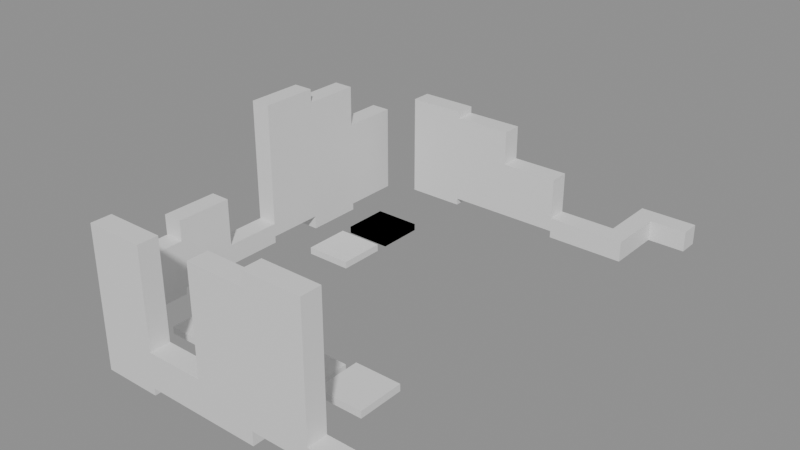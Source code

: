 # Source: building_lego.blend  (saved by Blender 5.0.119; exported with 4.5.12 LTS)
import bpy
from mathutils import Matrix  # noqa: F401  (used for matrix-valued properties, if any)

bpy.ops.wm.read_factory_settings(use_empty=True)
scene = bpy.context.scene
scene.name = 'Scene'

# ---- collections
col_01_paredes_externas = bpy.data.collections.new('01_Paredes_Externas'); scene.collection.children.link(col_01_paredes_externas)
col_02_paredes_internas = bpy.data.collections.new('02_Paredes_Internas'); scene.collection.children.link(col_02_paredes_internas)
col_04_moveis_decoracoes = bpy.data.collections.new('04_Moveis_Decoracoes'); scene.collection.children.link(col_04_moveis_decoracoes)

# ---- materials (node trees are filled in below, after node groups)
mat_mat_parede_externa = bpy.data.materials.new('Mat_Parede_Externa')
mat_mat_parede_interna = bpy.data.materials.new('Mat_Parede_Interna')
mat_mat_moveis = bpy.data.materials.new('Mat_Moveis')

# ---- material node trees
mat_mat_parede_externa.use_nodes = True; mat_mat_parede_externa.node_tree.nodes.clear()
_N = mat_mat_parede_externa.node_tree.nodes; _L = mat_mat_parede_externa.node_tree.links
n0 = _N.new('ShaderNodeBsdfPrincipled'); n0.name = 'BSDF - Pré-fundamentado'; n0.location = (-200, 100)
n1 = _N.new('ShaderNodeOutputMaterial'); n1.name = 'Saída de material'; n1.location = (200, 100)
_L.new(n0.outputs[0], n1.inputs[0])
n1.is_active_output = True
mat_mat_parede_interna.use_nodes = True; mat_mat_parede_interna.node_tree.nodes.clear()
_N = mat_mat_parede_interna.node_tree.nodes; _L = mat_mat_parede_interna.node_tree.links
n0 = _N.new('ShaderNodeBsdfPrincipled'); n0.name = 'BSDF - Pré-fundamentado'; n0.location = (-200, 100)
n1 = _N.new('ShaderNodeOutputMaterial'); n1.name = 'Saída de material'; n1.location = (200, 100)
_L.new(n0.outputs[0], n1.inputs[0])
n1.is_active_output = True
mat_mat_moveis.use_nodes = True; mat_mat_moveis.node_tree.nodes.clear()
_N = mat_mat_moveis.node_tree.nodes; _L = mat_mat_moveis.node_tree.links
n0 = _N.new('ShaderNodeBsdfPrincipled'); n0.name = 'BSDF - Pré-fundamentado'; n0.location = (-200, 100)
n1 = _N.new('ShaderNodeOutputMaterial'); n1.name = 'Saída de material'; n1.location = (200, 100)
_L.new(n0.outputs[0], n1.inputs[0])
n1.is_active_output = True

# ---- meshes
me_bloco_ruined_wall_64_1167_z_30 = bpy.data.meshes.new('Bloco_ruined_wall_64_1167_z-30')
me_bloco_ruined_wall_64_1167_z_30.from_pydata([(-0.5, -0.175, -1.2), (0.5, -0.175, -1.2), (0.5, 0.175, -1.2), (-0.5, 0.175, -1.2), (-0.5, -0.175, 1.2), (0.5, -0.175, 1.2), (0.5, 0.175, 1.2), (-0.5, 0.175, 1.2)], [], [(0, 1, 2, 3), (4, 7, 6, 5), (0, 4, 5, 1), (2, 6, 7, 3), (0, 3, 7, 4), (1, 5, 6, 2)])
me_bloco_ruined_wall_64_1167_z_30.materials.append(mat_mat_parede_externa)
me_bloco_ruined_wall_64_1167_z_30.update()
me_bloco_ruined_wall_65_1167_z_29 = bpy.data.meshes.new('Bloco_ruined_wall_65_1167_z-29')
me_bloco_ruined_wall_65_1167_z_29.from_pydata([(-0.5, -0.175, -0.3), (0.5, -0.175, -0.3), (0.5, 0.175, -0.3), (-0.5, 0.175, -0.3), (-0.5, -0.175, 0.3), (0.5, -0.175, 0.3), (0.5, 0.175, 0.3), (-0.5, 0.175, 0.3)], [], [(0, 1, 2, 3), (4, 7, 6, 5), (0, 4, 5, 1), (2, 6, 7, 3), (0, 3, 7, 4), (1, 5, 6, 2)])
me_bloco_ruined_wall_65_1167_z_29.materials.append(mat_mat_parede_externa)
me_bloco_ruined_wall_65_1167_z_29.update()
me_bloco_ruined_wall_66_1167_z_29 = bpy.data.meshes.new('Bloco_ruined_wall_66_1167_z-29')
me_bloco_ruined_wall_66_1167_z_29.from_pydata([(-0.5, -0.175, -1.2), (0.5, -0.175, -1.2), (0.5, 0.175, -1.2), (-0.5, 0.175, -1.2), (-0.5, -0.175, 1.2), (0.5, -0.175, 1.2), (0.5, 0.175, 1.2), (-0.5, 0.175, 1.2)], [], [(0, 1, 2, 3), (4, 7, 6, 5), (0, 4, 5, 1), (2, 6, 7, 3), (0, 3, 7, 4), (1, 5, 6, 2)])
me_bloco_ruined_wall_66_1167_z_29.materials.append(mat_mat_parede_externa)
me_bloco_ruined_wall_66_1167_z_29.update()
me_bloco_ruined_wall_67_1167_z_27 = bpy.data.meshes.new('Bloco_ruined_wall_67_1167_z-27')
me_bloco_ruined_wall_67_1167_z_27.from_pydata([(-0.5, -0.175, -1.2), (0.5, -0.175, -1.2), (0.5, 0.175, -1.2), (-0.5, 0.175, -1.2), (-0.5, -0.175, 1.2), (0.5, -0.175, 1.2), (0.5, 0.175, 1.2), (-0.5, 0.175, 1.2)], [], [(0, 1, 2, 3), (4, 7, 6, 5), (0, 4, 5, 1), (2, 6, 7, 3), (0, 3, 7, 4), (1, 5, 6, 2)])
me_bloco_ruined_wall_67_1167_z_27.materials.append(mat_mat_parede_externa)
me_bloco_ruined_wall_67_1167_z_27.update()
me_bloco_ruined_wall_68_1167_z_28 = bpy.data.meshes.new('Bloco_ruined_wall_68_1167_z-28')
me_bloco_ruined_wall_68_1167_z_28.from_pydata([(-0.5, -0.175, -0.18), (0.5, -0.175, -0.18), (0.5, 0.175, -0.18), (-0.5, 0.175, -0.18), (-0.5, -0.175, 0.18), (0.5, -0.175, 0.18), (0.5, 0.175, 0.18), (-0.5, 0.175, 0.18)], [], [(0, 1, 2, 3), (4, 7, 6, 5), (0, 4, 5, 1), (2, 6, 7, 3), (0, 3, 7, 4), (1, 5, 6, 2)])
me_bloco_ruined_wall_68_1167_z_28.materials.append(mat_mat_parede_externa)
me_bloco_ruined_wall_68_1167_z_28.update()
me_bloco_ruined_wall_68_1175_z_27 = bpy.data.meshes.new('Bloco_ruined_wall_68_1175_z-27')
me_bloco_ruined_wall_68_1175_z_27.from_pydata([(-0.5, -0.175, -0.18), (0.5, -0.175, -0.18), (0.5, 0.175, -0.18), (-0.5, 0.175, -0.18), (-0.5, -0.175, 0.18), (0.5, -0.175, 0.18), (0.5, 0.175, 0.18), (-0.5, 0.175, 0.18)], [], [(0, 1, 2, 3), (4, 7, 6, 5), (0, 4, 5, 1), (2, 6, 7, 3), (0, 3, 7, 4), (1, 5, 6, 2)])
me_bloco_ruined_wall_68_1175_z_27.materials.append(mat_mat_parede_externa)
me_bloco_ruined_wall_68_1175_z_27.update()
me_bloco_ruined_wall_63_1168_z_29 = bpy.data.meshes.new('Bloco_ruined_wall_63_1168_z-29')
me_bloco_ruined_wall_63_1168_z_29.from_pydata([(-0.175, -0.5, -0.3), (0.175, -0.5, -0.3), (0.175, 0.5, -0.3), (-0.175, 0.5, -0.3), (-0.175, -0.5, 0.3), (0.175, -0.5, 0.3), (0.175, 0.5, 0.3), (-0.175, 0.5, 0.3)], [], [(0, 1, 2, 3), (4, 7, 6, 5), (0, 4, 5, 1), (2, 6, 7, 3), (0, 3, 7, 4), (1, 5, 6, 2)])
me_bloco_ruined_wall_63_1168_z_29.materials.append(mat_mat_parede_externa)
me_bloco_ruined_wall_63_1168_z_29.update()
me_bloco_ruined_wall_63_1168_z_24 = bpy.data.meshes.new('Bloco_ruined_wall_63_1168_z-24')
me_bloco_ruined_wall_63_1168_z_24.from_pydata([(-0.175, -0.5, -0.18), (0.175, -0.5, -0.18), (0.175, 0.5, -0.18), (-0.175, 0.5, -0.18), (-0.175, -0.5, 0.18), (0.175, -0.5, 0.18), (0.175, 0.5, 0.18), (-0.175, 0.5, 0.18)], [], [(0, 1, 2, 3), (4, 7, 6, 5), (0, 4, 5, 1), (2, 6, 7, 3), (0, 3, 7, 4), (1, 5, 6, 2)])
me_bloco_ruined_wall_63_1168_z_24.materials.append(mat_mat_parede_externa)
me_bloco_ruined_wall_63_1168_z_24.update()
me_bloco_ruined_wall_63_1169_z_28 = bpy.data.meshes.new('Bloco_ruined_wall_63_1169_z-28')
me_bloco_ruined_wall_63_1169_z_28.from_pydata([(-0.175, -0.5, -0.3), (0.175, -0.5, -0.3), (0.175, 0.5, -0.3), (-0.175, 0.5, -0.3), (-0.175, -0.5, 0.3), (0.175, -0.5, 0.3), (0.175, 0.5, 0.3), (-0.175, 0.5, 0.3)], [], [(0, 1, 2, 3), (4, 7, 6, 5), (0, 4, 5, 1), (2, 6, 7, 3), (0, 3, 7, 4), (1, 5, 6, 2)])
me_bloco_ruined_wall_63_1169_z_28.materials.append(mat_mat_parede_externa)
me_bloco_ruined_wall_63_1169_z_28.update()
me_bloco_ruined_wall_63_1169_z_23 = bpy.data.meshes.new('Bloco_ruined_wall_63_1169_z-23')
me_bloco_ruined_wall_63_1169_z_23.from_pydata([(-0.175, -0.5, -0.3), (0.175, -0.5, -0.3), (0.175, 0.5, -0.3), (-0.175, 0.5, -0.3), (-0.175, -0.5, 0.3), (0.175, -0.5, 0.3), (0.175, 0.5, 0.3), (-0.175, 0.5, 0.3)], [], [(0, 1, 2, 3), (4, 7, 6, 5), (0, 4, 5, 1), (2, 6, 7, 3), (0, 3, 7, 4), (1, 5, 6, 2)])
me_bloco_ruined_wall_63_1169_z_23.materials.append(mat_mat_parede_externa)
me_bloco_ruined_wall_63_1169_z_23.update()
me_bloco_ruined_wall_63_1170_z_28 = bpy.data.meshes.new('Bloco_ruined_wall_63_1170_z-28')
me_bloco_ruined_wall_63_1170_z_28.from_pydata([(-0.175, -0.5, -0.18), (0.175, -0.5, -0.18), (0.175, 0.5, -0.18), (-0.175, 0.5, -0.18), (-0.175, -0.5, 0.18), (0.175, -0.5, 0.18), (0.175, 0.5, 0.18), (-0.175, 0.5, 0.18)], [], [(0, 1, 2, 3), (4, 7, 6, 5), (0, 4, 5, 1), (2, 6, 7, 3), (0, 3, 7, 4), (1, 5, 6, 2)])
me_bloco_ruined_wall_63_1170_z_28.materials.append(mat_mat_parede_externa)
me_bloco_ruined_wall_63_1170_z_28.update()
me_bloco_ruined_wall_63_1171_z_27 = bpy.data.meshes.new('Bloco_ruined_wall_63_1171_z-27')
me_bloco_ruined_wall_63_1171_z_27.from_pydata([(-0.175, -0.5, -1.2), (0.175, -0.5, -1.2), (0.175, 0.5, -1.2), (-0.175, 0.5, -1.2), (-0.175, -0.5, 1.2), (0.175, -0.5, 1.2), (0.175, 0.5, 1.2), (-0.175, 0.5, 1.2)], [], [(0, 1, 2, 3), (4, 7, 6, 5), (0, 4, 5, 1), (2, 6, 7, 3), (0, 3, 7, 4), (1, 5, 6, 2)])
me_bloco_ruined_wall_63_1171_z_27.materials.append(mat_mat_parede_externa)
me_bloco_ruined_wall_63_1171_z_27.update()
me_bloco_ruined_wall_63_1172_z_29 = bpy.data.meshes.new('Bloco_ruined_wall_63_1172_z-29')
me_bloco_ruined_wall_63_1172_z_29.from_pydata([(-0.175, -0.5, -1.2), (0.175, -0.5, -1.2), (0.175, 0.5, -1.2), (-0.175, 0.5, -1.2), (-0.175, -0.5, 1.2), (0.175, -0.5, 1.2), (0.175, 0.5, 1.2), (-0.175, 0.5, 1.2)], [], [(0, 1, 2, 3), (4, 7, 6, 5), (0, 4, 5, 1), (2, 6, 7, 3), (0, 3, 7, 4), (1, 5, 6, 2)])
me_bloco_ruined_wall_63_1172_z_29.materials.append(mat_mat_parede_externa)
me_bloco_ruined_wall_63_1172_z_29.update()
me_bloco_ruined_wall_63_1173_z_28 = bpy.data.meshes.new('Bloco_ruined_wall_63_1173_z-28')
me_bloco_ruined_wall_63_1173_z_28.from_pydata([(-0.175, -0.5, -0.3), (0.175, -0.5, -0.3), (0.175, 0.5, -0.3), (-0.175, 0.5, -0.3), (-0.175, -0.5, 0.3), (0.175, -0.5, 0.3), (0.175, 0.5, 0.3), (-0.175, 0.5, 0.3)], [], [(0, 1, 2, 3), (4, 7, 6, 5), (0, 4, 5, 1), (2, 6, 7, 3), (0, 3, 7, 4), (1, 5, 6, 2)])
me_bloco_ruined_wall_63_1173_z_28.materials.append(mat_mat_parede_externa)
me_bloco_ruined_wall_63_1173_z_28.update()
me_bloco_ruined_wall_63_1173_z_23 = bpy.data.meshes.new('Bloco_ruined_wall_63_1173_z-23')
me_bloco_ruined_wall_63_1173_z_23.from_pydata([(-0.175, -0.5, -0.3), (0.175, -0.5, -0.3), (0.175, 0.5, -0.3), (-0.175, 0.5, -0.3), (-0.175, -0.5, 0.3), (0.175, -0.5, 0.3), (0.175, 0.5, 0.3), (-0.175, 0.5, 0.3)], [], [(0, 1, 2, 3), (4, 7, 6, 5), (0, 4, 5, 1), (2, 6, 7, 3), (0, 3, 7, 4), (1, 5, 6, 2)])
me_bloco_ruined_wall_63_1173_z_23.materials.append(mat_mat_parede_externa)
me_bloco_ruined_wall_63_1173_z_23.update()
me_bloco_ruined_wall_63_1173_z_18 = bpy.data.meshes.new('Bloco_ruined_wall_63_1173_z-18')
me_bloco_ruined_wall_63_1173_z_18.from_pydata([(-0.175, -0.5, -0.18), (0.175, -0.5, -0.18), (0.175, 0.5, -0.18), (-0.175, 0.5, -0.18), (-0.175, -0.5, 0.18), (0.175, -0.5, 0.18), (0.175, 0.5, 0.18), (-0.175, 0.5, 0.18)], [], [(0, 1, 2, 3), (4, 7, 6, 5), (0, 4, 5, 1), (2, 6, 7, 3), (0, 3, 7, 4), (1, 5, 6, 2)])
me_bloco_ruined_wall_63_1173_z_18.materials.append(mat_mat_parede_externa)
me_bloco_ruined_wall_63_1173_z_18.update()
me_bloco_ruined_wall_68_1174_z_27 = bpy.data.meshes.new('Bloco_ruined_wall_68_1174_z-27')
me_bloco_ruined_wall_68_1174_z_27.from_pydata([(-0.175, -0.5, -0.18), (0.175, -0.5, -0.18), (0.175, 0.5, -0.18), (-0.175, 0.5, -0.18), (-0.175, -0.5, 0.18), (0.175, -0.5, 0.18), (0.175, 0.5, 0.18), (-0.175, 0.5, 0.18)], [], [(0, 1, 2, 3), (4, 7, 6, 5), (0, 4, 5, 1), (2, 6, 7, 3), (0, 3, 7, 4), (1, 5, 6, 2)])
me_bloco_ruined_wall_68_1174_z_27.materials.append(mat_mat_parede_externa)
me_bloco_ruined_wall_68_1174_z_27.update()
me_bloco_ruined_wall_65_1168_z_28 = bpy.data.meshes.new('Bloco_ruined_wall_65_1168_z-28')
me_bloco_ruined_wall_65_1168_z_28.from_pydata([(-0.5, -0.175, -0.18), (0.5, -0.175, -0.18), (0.5, 0.175, -0.18), (-0.5, 0.175, -0.18), (-0.5, -0.175, 0.18), (0.5, -0.175, 0.18), (0.5, 0.175, 0.18), (-0.5, 0.175, 0.18)], [], [(0, 1, 2, 3), (4, 7, 6, 5), (0, 4, 5, 1), (2, 6, 7, 3), (0, 3, 7, 4), (1, 5, 6, 2)])
me_bloco_ruined_wall_65_1168_z_28.materials.append(mat_mat_parede_interna)
me_bloco_ruined_wall_65_1168_z_28.update()
me_bloco_ruined_wall_64_1174_z_27 = bpy.data.meshes.new('Bloco_ruined_wall_64_1174_z-27')
me_bloco_ruined_wall_64_1174_z_27.from_pydata([(-0.5, -0.175, -0.3), (0.5, -0.175, -0.3), (0.5, 0.175, -0.3), (-0.5, 0.175, -0.3), (-0.5, -0.175, 0.3), (0.5, -0.175, 0.3), (0.5, 0.175, 0.3), (-0.5, 0.175, 0.3)], [], [(0, 1, 2, 3), (4, 7, 6, 5), (0, 4, 5, 1), (2, 6, 7, 3), (0, 3, 7, 4), (1, 5, 6, 2)])
me_bloco_ruined_wall_64_1174_z_27.materials.append(mat_mat_parede_interna)
me_bloco_ruined_wall_64_1174_z_27.update()
me_bloco_ruined_wall_64_1174_z_22 = bpy.data.meshes.new('Bloco_ruined_wall_64_1174_z-22')
me_bloco_ruined_wall_64_1174_z_22.from_pydata([(-0.5, -0.175, -0.3), (0.5, -0.175, -0.3), (0.5, 0.175, -0.3), (-0.5, 0.175, -0.3), (-0.5, -0.175, 0.3), (0.5, -0.175, 0.3), (0.5, 0.175, 0.3), (-0.5, 0.175, 0.3)], [], [(0, 1, 2, 3), (4, 7, 6, 5), (0, 4, 5, 1), (2, 6, 7, 3), (0, 3, 7, 4), (1, 5, 6, 2)])
me_bloco_ruined_wall_64_1174_z_22.materials.append(mat_mat_parede_interna)
me_bloco_ruined_wall_64_1174_z_22.update()
me_bloco_ruined_wall_64_1174_z_17 = bpy.data.meshes.new('Bloco_ruined_wall_64_1174_z-17')
me_bloco_ruined_wall_64_1174_z_17.from_pydata([(-0.5, -0.175, -0.3), (0.5, -0.175, -0.3), (0.5, 0.175, -0.3), (-0.5, 0.175, -0.3), (-0.5, -0.175, 0.3), (0.5, -0.175, 0.3), (0.5, 0.175, 0.3), (-0.5, 0.175, 0.3)], [], [(0, 1, 2, 3), (4, 7, 6, 5), (0, 4, 5, 1), (2, 6, 7, 3), (0, 3, 7, 4), (1, 5, 6, 2)])
me_bloco_ruined_wall_64_1174_z_17.materials.append(mat_mat_parede_interna)
me_bloco_ruined_wall_64_1174_z_17.update()
me_bloco_ruined_wall_65_1174_z_26 = bpy.data.meshes.new('Bloco_ruined_wall_65_1174_z-26')
me_bloco_ruined_wall_65_1174_z_26.from_pydata([(-0.5, -0.175, -0.3), (0.5, -0.175, -0.3), (0.5, 0.175, -0.3), (-0.5, 0.175, -0.3), (-0.5, -0.175, 0.3), (0.5, -0.175, 0.3), (0.5, 0.175, 0.3), (-0.5, 0.175, 0.3)], [], [(0, 1, 2, 3), (4, 7, 6, 5), (0, 4, 5, 1), (2, 6, 7, 3), (0, 3, 7, 4), (1, 5, 6, 2)])
me_bloco_ruined_wall_65_1174_z_26.materials.append(mat_mat_parede_interna)
me_bloco_ruined_wall_65_1174_z_26.update()
me_bloco_ruined_wall_65_1174_z_21 = bpy.data.meshes.new('Bloco_ruined_wall_65_1174_z-21')
me_bloco_ruined_wall_65_1174_z_21.from_pydata([(-0.5, -0.175, -0.3), (0.5, -0.175, -0.3), (0.5, 0.175, -0.3), (-0.5, 0.175, -0.3), (-0.5, -0.175, 0.3), (0.5, -0.175, 0.3), (0.5, 0.175, 0.3), (-0.5, 0.175, 0.3)], [], [(0, 1, 2, 3), (4, 7, 6, 5), (0, 4, 5, 1), (2, 6, 7, 3), (0, 3, 7, 4), (1, 5, 6, 2)])
me_bloco_ruined_wall_65_1174_z_21.materials.append(mat_mat_parede_interna)
me_bloco_ruined_wall_65_1174_z_21.update()
me_bloco_ruined_wall_65_1174_z_16 = bpy.data.meshes.new('Bloco_ruined_wall_65_1174_z-16')
me_bloco_ruined_wall_65_1174_z_16.from_pydata([(-0.5, -0.175, -0.18), (0.5, -0.175, -0.18), (0.5, 0.175, -0.18), (-0.5, 0.175, -0.18), (-0.5, -0.175, 0.18), (0.5, -0.175, 0.18), (0.5, 0.175, 0.18), (-0.5, 0.175, 0.18)], [], [(0, 1, 2, 3), (4, 7, 6, 5), (0, 4, 5, 1), (2, 6, 7, 3), (0, 3, 7, 4), (1, 5, 6, 2)])
me_bloco_ruined_wall_65_1174_z_16.materials.append(mat_mat_parede_interna)
me_bloco_ruined_wall_65_1174_z_16.update()
me_bloco_ruined_wall_66_1174_z_26 = bpy.data.meshes.new('Bloco_ruined_wall_66_1174_z-26')
me_bloco_ruined_wall_66_1174_z_26.from_pydata([(-0.5, -0.175, -0.3), (0.5, -0.175, -0.3), (0.5, 0.175, -0.3), (-0.5, 0.175, -0.3), (-0.5, -0.175, 0.3), (0.5, -0.175, 0.3), (0.5, 0.175, 0.3), (-0.5, 0.175, 0.3)], [], [(0, 1, 2, 3), (4, 7, 6, 5), (0, 4, 5, 1), (2, 6, 7, 3), (0, 3, 7, 4), (1, 5, 6, 2)])
me_bloco_ruined_wall_66_1174_z_26.materials.append(mat_mat_parede_interna)
me_bloco_ruined_wall_66_1174_z_26.update()
me_bloco_ruined_wall_66_1174_z_21 = bpy.data.meshes.new('Bloco_ruined_wall_66_1174_z-21')
me_bloco_ruined_wall_66_1174_z_21.from_pydata([(-0.5, -0.175, -0.18), (0.5, -0.175, -0.18), (0.5, 0.175, -0.18), (-0.5, 0.175, -0.18), (-0.5, -0.175, 0.18), (0.5, -0.175, 0.18), (0.5, 0.175, 0.18), (-0.5, 0.175, 0.18)], [], [(0, 1, 2, 3), (4, 7, 6, 5), (0, 4, 5, 1), (2, 6, 7, 3), (0, 3, 7, 4), (1, 5, 6, 2)])
me_bloco_ruined_wall_66_1174_z_21.materials.append(mat_mat_parede_interna)
me_bloco_ruined_wall_66_1174_z_21.update()
me_bloco_ruined_wall_67_1174_z_27 = bpy.data.meshes.new('Bloco_ruined_wall_67_1174_z-27')
me_bloco_ruined_wall_67_1174_z_27.from_pydata([(-0.5, -0.175, -0.18), (0.5, -0.175, -0.18), (0.5, 0.175, -0.18), (-0.5, 0.175, -0.18), (-0.5, -0.175, 0.18), (0.5, -0.175, 0.18), (0.5, 0.175, 0.18), (-0.5, 0.175, 0.18)], [], [(0, 1, 2, 3), (4, 7, 6, 5), (0, 4, 5, 1), (2, 6, 7, 3), (0, 3, 7, 4), (1, 5, 6, 2)])
me_bloco_ruined_wall_67_1174_z_27.materials.append(mat_mat_parede_interna)
me_bloco_ruined_wall_67_1174_z_27.update()
me_movel_vines_64_1168_z_29 = bpy.data.meshes.new('Movel_vines_64_1168_z-29')
me_movel_vines_64_1168_z_29.from_pydata([(-0.4, -0.4, -0.06), (0.4, -0.4, -0.06), (0.4, 0.4, -0.06), (-0.4, 0.4, -0.06), (-0.4, -0.4, 0.06), (0.4, -0.4, 0.06), (0.4, 0.4, 0.06), (-0.4, 0.4, 0.06)], [], [(0, 1, 2, 3), (4, 7, 6, 5), (0, 4, 5, 1), (2, 6, 7, 3), (0, 3, 7, 4), (1, 5, 6, 2)])
me_movel_vines_64_1168_z_29.materials.append(mat_mat_moveis)
me_movel_vines_64_1168_z_29.update()
me_movel_vines_66_1168_z_28 = bpy.data.meshes.new('Movel_vines_66_1168_z-28')
me_movel_vines_66_1168_z_28.from_pydata([(-0.4, -0.4, -0.06), (0.4, -0.4, -0.06), (0.4, 0.4, -0.06), (-0.4, 0.4, -0.06), (-0.4, -0.4, 0.06), (0.4, -0.4, 0.06), (0.4, 0.4, 0.06), (-0.4, 0.4, 0.06)], [], [(0, 1, 2, 3), (4, 7, 6, 5), (0, 4, 5, 1), (2, 6, 7, 3), (0, 3, 7, 4), (1, 5, 6, 2)])
me_movel_vines_66_1168_z_28.materials.append(mat_mat_moveis)
me_movel_vines_66_1168_z_28.update()
me_movel_vines_67_1168_z_27 = bpy.data.meshes.new('Movel_vines_67_1168_z-27')
me_movel_vines_67_1168_z_27.from_pydata([(-0.4, -0.4, -0.06), (0.4, -0.4, -0.06), (0.4, 0.4, -0.06), (-0.4, 0.4, -0.06), (-0.4, -0.4, 0.06), (0.4, -0.4, 0.06), (0.4, 0.4, 0.06), (-0.4, 0.4, 0.06)], [], [(0, 1, 2, 3), (4, 7, 6, 5), (0, 4, 5, 1), (2, 6, 7, 3), (0, 3, 7, 4), (1, 5, 6, 2)])
me_movel_vines_67_1168_z_27.materials.append(mat_mat_moveis)
me_movel_vines_67_1168_z_27.update()
me_movel_vines_64_1169_z_27 = bpy.data.meshes.new('Movel_vines_64_1169_z-27')
me_movel_vines_64_1169_z_27.from_pydata([(-0.4, -0.4, -0.06), (0.4, -0.4, -0.06), (0.4, 0.4, -0.06), (-0.4, 0.4, -0.06), (-0.4, -0.4, 0.06), (0.4, -0.4, 0.06), (0.4, 0.4, 0.06), (-0.4, 0.4, 0.06)], [], [(0, 1, 2, 3), (4, 7, 6, 5), (0, 4, 5, 1), (2, 6, 7, 3), (0, 3, 7, 4), (1, 5, 6, 2)])
me_movel_vines_64_1169_z_27.materials.append(mat_mat_moveis)
me_movel_vines_64_1169_z_27.update()
me_movel_vines_64_1171_z_28 = bpy.data.meshes.new('Movel_vines_64_1171_z-28')
me_movel_vines_64_1171_z_28.from_pydata([(-0.4, -0.4, -0.06), (0.4, -0.4, -0.06), (0.4, 0.4, -0.06), (-0.4, 0.4, -0.06), (-0.4, -0.4, 0.06), (0.4, -0.4, 0.06), (0.4, 0.4, 0.06), (-0.4, 0.4, 0.06)], [], [(0, 1, 2, 3), (4, 7, 6, 5), (0, 4, 5, 1), (2, 6, 7, 3), (0, 3, 7, 4), (1, 5, 6, 2)])
me_movel_vines_64_1171_z_28.materials.append(mat_mat_moveis)
me_movel_vines_64_1171_z_28.update()
me_movel_vines_64_1172_z_28 = bpy.data.meshes.new('Movel_vines_64_1172_z-28')
me_movel_vines_64_1172_z_28.from_pydata([(-0.4, -0.4, -0.06), (0.4, -0.4, -0.06), (0.4, 0.4, -0.06), (-0.4, 0.4, -0.06), (-0.4, -0.4, 0.06), (0.4, -0.4, 0.06), (0.4, 0.4, 0.06), (-0.4, 0.4, 0.06)], [], [(0, 1, 2, 3), (4, 7, 6, 5), (0, 4, 5, 1), (2, 6, 7, 3), (0, 3, 7, 4), (1, 5, 6, 2)])
me_movel_vines_64_1172_z_28.materials.append(mat_mat_moveis)
me_movel_vines_64_1172_z_28.update()
me_movel_vines_64_1172_z_28_001 = bpy.data.meshes.new('Movel_vines_64_1172_z-28.001')
me_movel_vines_64_1172_z_28_001.from_pydata([(-0.4, -0.4, -0.06), (0.4, -0.4, -0.06), (0.4, 0.4, -0.06), (-0.4, 0.4, -0.06), (-0.4, -0.4, 0.06), (0.4, -0.4, 0.06), (0.4, 0.4, 0.06), (-0.4, 0.4, 0.06)], [], [(0, 1, 2, 3), (4, 7, 6, 5), (0, 4, 5, 1), (2, 6, 7, 3), (0, 3, 7, 4), (1, 5, 6, 2)])
me_movel_vines_64_1172_z_28_001.materials.append(mat_mat_moveis)
me_movel_vines_64_1172_z_28_001.update()

# ---- objects
ob_parede_externa_norte_y1167_x64_68 = bpy.data.objects.new('Parede_Externa_Norte_Y1167_X64_68', None)
ob_bloco_ruined_wall_64_1167_z_30 = bpy.data.objects.new('Bloco_ruined_wall_64_1167_z-30', me_bloco_ruined_wall_64_1167_z_30)
ob_bloco_ruined_wall_65_1167_z_29 = bpy.data.objects.new('Bloco_ruined_wall_65_1167_z-29', me_bloco_ruined_wall_65_1167_z_29)
ob_bloco_ruined_wall_66_1167_z_29 = bpy.data.objects.new('Bloco_ruined_wall_66_1167_z-29', me_bloco_ruined_wall_66_1167_z_29)
ob_bloco_ruined_wall_67_1167_z_27 = bpy.data.objects.new('Bloco_ruined_wall_67_1167_z-27', me_bloco_ruined_wall_67_1167_z_27)
ob_bloco_ruined_wall_68_1167_z_28 = bpy.data.objects.new('Bloco_ruined_wall_68_1167_z-28', me_bloco_ruined_wall_68_1167_z_28)
ob_parede_externa_sul_y1175_x68_68 = bpy.data.objects.new('Parede_Externa_Sul_Y1175_X68_68', None)
ob_bloco_ruined_wall_68_1175_z_27 = bpy.data.objects.new('Bloco_ruined_wall_68_1175_z-27', me_bloco_ruined_wall_68_1175_z_27)
ob_parede_externa_oeste_x63_y1168_1173 = bpy.data.objects.new('Parede_Externa_Oeste_X63_Y1168_1173', None)
ob_bloco_ruined_wall_63_1168_z_29 = bpy.data.objects.new('Bloco_ruined_wall_63_1168_z-29', me_bloco_ruined_wall_63_1168_z_29)
ob_bloco_ruined_wall_63_1168_z_24 = bpy.data.objects.new('Bloco_ruined_wall_63_1168_z-24', me_bloco_ruined_wall_63_1168_z_24)
ob_bloco_ruined_wall_63_1169_z_28 = bpy.data.objects.new('Bloco_ruined_wall_63_1169_z-28', me_bloco_ruined_wall_63_1169_z_28)
ob_bloco_ruined_wall_63_1169_z_23 = bpy.data.objects.new('Bloco_ruined_wall_63_1169_z-23', me_bloco_ruined_wall_63_1169_z_23)
ob_bloco_ruined_wall_63_1170_z_28 = bpy.data.objects.new('Bloco_ruined_wall_63_1170_z-28', me_bloco_ruined_wall_63_1170_z_28)
ob_bloco_ruined_wall_63_1171_z_27 = bpy.data.objects.new('Bloco_ruined_wall_63_1171_z-27', me_bloco_ruined_wall_63_1171_z_27)
ob_bloco_ruined_wall_63_1172_z_29 = bpy.data.objects.new('Bloco_ruined_wall_63_1172_z-29', me_bloco_ruined_wall_63_1172_z_29)
ob_bloco_ruined_wall_63_1173_z_28 = bpy.data.objects.new('Bloco_ruined_wall_63_1173_z-28', me_bloco_ruined_wall_63_1173_z_28)
ob_bloco_ruined_wall_63_1173_z_23 = bpy.data.objects.new('Bloco_ruined_wall_63_1173_z-23', me_bloco_ruined_wall_63_1173_z_23)
ob_bloco_ruined_wall_63_1173_z_18 = bpy.data.objects.new('Bloco_ruined_wall_63_1173_z-18', me_bloco_ruined_wall_63_1173_z_18)
ob_parede_externa_leste_x68_y1174_1174 = bpy.data.objects.new('Parede_Externa_Leste_X68_Y1174_1174', None)
ob_bloco_ruined_wall_68_1174_z_27 = bpy.data.objects.new('Bloco_ruined_wall_68_1174_z-27', me_bloco_ruined_wall_68_1174_z_27)
ob_parede_interna_ew_02_y1168_x65_65 = bpy.data.objects.new('Parede_Interna_EW_02_Y1168_X65_65', None)
ob_bloco_ruined_wall_65_1168_z_28 = bpy.data.objects.new('Bloco_ruined_wall_65_1168_z-28', me_bloco_ruined_wall_65_1168_z_28)
ob_parede_interna_ew_03_y1174_x64_67 = bpy.data.objects.new('Parede_Interna_EW_03_Y1174_X64_67', None)
ob_bloco_ruined_wall_64_1174_z_27 = bpy.data.objects.new('Bloco_ruined_wall_64_1174_z-27', me_bloco_ruined_wall_64_1174_z_27)
ob_bloco_ruined_wall_64_1174_z_22 = bpy.data.objects.new('Bloco_ruined_wall_64_1174_z-22', me_bloco_ruined_wall_64_1174_z_22)
ob_bloco_ruined_wall_64_1174_z_17 = bpy.data.objects.new('Bloco_ruined_wall_64_1174_z-17', me_bloco_ruined_wall_64_1174_z_17)
ob_bloco_ruined_wall_65_1174_z_26 = bpy.data.objects.new('Bloco_ruined_wall_65_1174_z-26', me_bloco_ruined_wall_65_1174_z_26)
ob_bloco_ruined_wall_65_1174_z_21 = bpy.data.objects.new('Bloco_ruined_wall_65_1174_z-21', me_bloco_ruined_wall_65_1174_z_21)
ob_bloco_ruined_wall_65_1174_z_16 = bpy.data.objects.new('Bloco_ruined_wall_65_1174_z-16', me_bloco_ruined_wall_65_1174_z_16)
ob_bloco_ruined_wall_66_1174_z_26 = bpy.data.objects.new('Bloco_ruined_wall_66_1174_z-26', me_bloco_ruined_wall_66_1174_z_26)
ob_bloco_ruined_wall_66_1174_z_21 = bpy.data.objects.new('Bloco_ruined_wall_66_1174_z-21', me_bloco_ruined_wall_66_1174_z_21)
ob_bloco_ruined_wall_67_1174_z_27 = bpy.data.objects.new('Bloco_ruined_wall_67_1174_z-27', me_bloco_ruined_wall_67_1174_z_27)
ob_moveis_decoracoes = bpy.data.objects.new('Moveis_Decoracoes', None)
ob_movel_vines_64_1168_z_29 = bpy.data.objects.new('Movel_vines_64_1168_z-29', me_movel_vines_64_1168_z_29)
ob_movel_vines_66_1168_z_28 = bpy.data.objects.new('Movel_vines_66_1168_z-28', me_movel_vines_66_1168_z_28)
ob_movel_vines_67_1168_z_27 = bpy.data.objects.new('Movel_vines_67_1168_z-27', me_movel_vines_67_1168_z_27)
ob_movel_vines_64_1169_z_27 = bpy.data.objects.new('Movel_vines_64_1169_z-27', me_movel_vines_64_1169_z_27)
ob_movel_vines_64_1171_z_28 = bpy.data.objects.new('Movel_vines_64_1171_z-28', me_movel_vines_64_1171_z_28)
ob_movel_vines_64_1172_z_28 = bpy.data.objects.new('Movel_vines_64_1172_z-28', me_movel_vines_64_1172_z_28)
ob_movel_vines_64_1172_z_28_001 = bpy.data.objects.new('Movel_vines_64_1172_z-28.001', me_movel_vines_64_1172_z_28_001)

# ---- transforms, parenting, visibility, modifiers, constraints
ob_parede_externa_norte_y1167_x64_68.location = (0.5, -4.0, 0.0)
ob_parede_externa_norte_y1167_x64_68.empty_display_type = 'CUBE'
ob_bloco_ruined_wall_64_1167_z_30.parent = ob_parede_externa_norte_y1167_x64_68
ob_bloco_ruined_wall_64_1167_z_30.matrix_parent_inverse = Matrix(((1.0, -0.0, 0.0, -0.5), (-0.0, 1.0, -0.0, 4.0), (0.0, -0.0, 1.0, -0.0), (-0.0, 0.0, -0.0, 1.0)))
ob_bloco_ruined_wall_64_1167_z_30.location = (-1.5, -4.325, 1.2)
ob_bloco_ruined_wall_65_1167_z_29.parent = ob_parede_externa_norte_y1167_x64_68
ob_bloco_ruined_wall_65_1167_z_29.matrix_parent_inverse = Matrix(((1.0, -0.0, 0.0, -0.5), (-0.0, 1.0, -0.0, 4.0), (0.0, -0.0, 1.0, -0.0), (-0.0, 0.0, -0.0, 1.0)))
ob_bloco_ruined_wall_65_1167_z_29.location = (-0.5, -4.325, 0.42)
ob_bloco_ruined_wall_66_1167_z_29.parent = ob_parede_externa_norte_y1167_x64_68
ob_bloco_ruined_wall_66_1167_z_29.matrix_parent_inverse = Matrix(((1.0, -0.0, 0.0, -0.5), (-0.0, 1.0, -0.0, 4.0), (0.0, -0.0, 1.0, -0.0), (-0.0, 0.0, -0.0, 1.0)))
ob_bloco_ruined_wall_66_1167_z_29.location = (0.5, -4.325, 1.32)
ob_bloco_ruined_wall_67_1167_z_27.parent = ob_parede_externa_norte_y1167_x64_68
ob_bloco_ruined_wall_67_1167_z_27.matrix_parent_inverse = Matrix(((1.0, -0.0, 0.0, -0.5), (-0.0, 1.0, -0.0, 4.0), (0.0, -0.0, 1.0, -0.0), (-0.0, 0.0, -0.0, 1.0)))
ob_bloco_ruined_wall_67_1167_z_27.location = (1.5, -4.325, 1.56)
ob_bloco_ruined_wall_68_1167_z_28.parent = ob_parede_externa_norte_y1167_x64_68
ob_bloco_ruined_wall_68_1167_z_28.matrix_parent_inverse = Matrix(((1.0, -0.0, 0.0, -0.5), (-0.0, 1.0, -0.0, 4.0), (0.0, -0.0, 1.0, -0.0), (-0.0, 0.0, -0.0, 1.0)))
ob_bloco_ruined_wall_68_1167_z_28.location = (2.5, -4.325, 0.42)
ob_parede_externa_sul_y1175_x68_68.location = (2.5, 4.0, 0.36)
ob_parede_externa_sul_y1175_x68_68.empty_display_type = 'CUBE'
ob_bloco_ruined_wall_68_1175_z_27.parent = ob_parede_externa_sul_y1175_x68_68
ob_bloco_ruined_wall_68_1175_z_27.matrix_parent_inverse = Matrix(((1.0, -0.0, 0.0, -2.5), (-0.0, 1.0, -0.0, -4.0), (0.0, -0.0, 1.0, -0.36), (-0.0, 0.0, -0.0, 1.0)))
ob_bloco_ruined_wall_68_1175_z_27.location = (2.5, 3.675, 0.54)
ob_parede_externa_oeste_x63_y1168_1173.location = (-2.5, -0.5, 0.12)
ob_parede_externa_oeste_x63_y1168_1173.empty_display_type = 'CUBE'
ob_bloco_ruined_wall_63_1168_z_29.parent = ob_parede_externa_oeste_x63_y1168_1173
ob_bloco_ruined_wall_63_1168_z_29.matrix_parent_inverse = Matrix(((1.0, -0.0, 0.0, 2.5), (-0.0, 1.0, -0.0, 0.5), (0.0, -0.0, 1.0, -0.12), (-0.0, 0.0, -0.0, 1.0)))
ob_bloco_ruined_wall_63_1168_z_29.location = (-2.825, -3.0, 0.42)
ob_bloco_ruined_wall_63_1168_z_24.parent = ob_parede_externa_oeste_x63_y1168_1173
ob_bloco_ruined_wall_63_1168_z_24.matrix_parent_inverse = Matrix(((1.0, -0.0, 0.0, 2.5), (-0.0, 1.0, -0.0, 0.5), (0.0, -0.0, 1.0, -0.12), (-0.0, 0.0, -0.0, 1.0)))
ob_bloco_ruined_wall_63_1168_z_24.location = (-2.825, -3.0, 0.9)
ob_bloco_ruined_wall_63_1169_z_28.parent = ob_parede_externa_oeste_x63_y1168_1173
ob_bloco_ruined_wall_63_1169_z_28.matrix_parent_inverse = Matrix(((1.0, -0.0, 0.0, 2.5), (-0.0, 1.0, -0.0, 0.5), (0.0, -0.0, 1.0, -0.12), (-0.0, 0.0, -0.0, 1.0)))
ob_bloco_ruined_wall_63_1169_z_28.location = (-2.825, -2.0, 0.54)
ob_bloco_ruined_wall_63_1169_z_23.parent = ob_parede_externa_oeste_x63_y1168_1173
ob_bloco_ruined_wall_63_1169_z_23.matrix_parent_inverse = Matrix(((1.0, -0.0, 0.0, 2.5), (-0.0, 1.0, -0.0, 0.5), (0.0, -0.0, 1.0, -0.12), (-0.0, 0.0, -0.0, 1.0)))
ob_bloco_ruined_wall_63_1169_z_23.location = (-2.825, -2.0, 1.14)
ob_bloco_ruined_wall_63_1170_z_28.parent = ob_parede_externa_oeste_x63_y1168_1173
ob_bloco_ruined_wall_63_1170_z_28.matrix_parent_inverse = Matrix(((1.0, -0.0, 0.0, 2.5), (-0.0, 1.0, -0.0, 0.5), (0.0, -0.0, 1.0, -0.12), (-0.0, 0.0, -0.0, 1.0)))
ob_bloco_ruined_wall_63_1170_z_28.location = (-2.825, -1.0, 0.42)
ob_bloco_ruined_wall_63_1171_z_27.parent = ob_parede_externa_oeste_x63_y1168_1173
ob_bloco_ruined_wall_63_1171_z_27.matrix_parent_inverse = Matrix(((1.0, -0.0, 0.0, 2.5), (-0.0, 1.0, -0.0, 0.5), (0.0, -0.0, 1.0, -0.12), (-0.0, 0.0, -0.0, 1.0)))
ob_bloco_ruined_wall_63_1171_z_27.location = (-2.825, 0.0, 1.56)
ob_bloco_ruined_wall_63_1172_z_29.parent = ob_parede_externa_oeste_x63_y1168_1173
ob_bloco_ruined_wall_63_1172_z_29.matrix_parent_inverse = Matrix(((1.0, -0.0, 0.0, 2.5), (-0.0, 1.0, -0.0, 0.5), (0.0, -0.0, 1.0, -0.12), (-0.0, 0.0, -0.0, 1.0)))
ob_bloco_ruined_wall_63_1172_z_29.location = (-2.825, 1.0, 1.32)
ob_bloco_ruined_wall_63_1173_z_28.parent = ob_parede_externa_oeste_x63_y1168_1173
ob_bloco_ruined_wall_63_1173_z_28.matrix_parent_inverse = Matrix(((1.0, -0.0, 0.0, 2.5), (-0.0, 1.0, -0.0, 0.5), (0.0, -0.0, 1.0, -0.12), (-0.0, 0.0, -0.0, 1.0)))
ob_bloco_ruined_wall_63_1173_z_28.location = (-2.825, 2.0, 0.54)
ob_bloco_ruined_wall_63_1173_z_23.parent = ob_parede_externa_oeste_x63_y1168_1173
ob_bloco_ruined_wall_63_1173_z_23.matrix_parent_inverse = Matrix(((1.0, -0.0, 0.0, 2.5), (-0.0, 1.0, -0.0, 0.5), (0.0, -0.0, 1.0, -0.12), (-0.0, 0.0, -0.0, 1.0)))
ob_bloco_ruined_wall_63_1173_z_23.location = (-2.825, 2.0, 1.14)
ob_bloco_ruined_wall_63_1173_z_18.parent = ob_parede_externa_oeste_x63_y1168_1173
ob_bloco_ruined_wall_63_1173_z_18.matrix_parent_inverse = Matrix(((1.0, -0.0, 0.0, 2.5), (-0.0, 1.0, -0.0, 0.5), (0.0, -0.0, 1.0, -0.12), (-0.0, 0.0, -0.0, 1.0)))
ob_bloco_ruined_wall_63_1173_z_18.location = (-2.825, 2.0, 1.62)
ob_parede_externa_leste_x68_y1174_1174.location = (2.5, 3.0, 0.36)
ob_parede_externa_leste_x68_y1174_1174.empty_display_type = 'CUBE'
ob_bloco_ruined_wall_68_1174_z_27.parent = ob_parede_externa_leste_x68_y1174_1174
ob_bloco_ruined_wall_68_1174_z_27.matrix_parent_inverse = Matrix(((1.0, -0.0, 0.0, -2.5), (-0.0, 1.0, -0.0, -3.0), (0.0, -0.0, 1.0, -0.36), (-0.0, 0.0, -0.0, 1.0)))
ob_bloco_ruined_wall_68_1174_z_27.location = (2.175, 3.0, 0.54)
ob_parede_interna_ew_02_y1168_x65_65.location = (-0.5, -3.0, 0.24)
ob_parede_interna_ew_02_y1168_x65_65.empty_display_type = 'CUBE'
ob_bloco_ruined_wall_65_1168_z_28.parent = ob_parede_interna_ew_02_y1168_x65_65
ob_bloco_ruined_wall_65_1168_z_28.matrix_parent_inverse = Matrix(((1.0, -0.0, 0.0, 0.5), (-0.0, 1.0, -0.0, 3.0), (0.0, -0.0, 1.0, -0.24), (-0.0, 0.0, -0.0, 1.0)))
ob_bloco_ruined_wall_65_1168_z_28.location = (-0.5, -3.325, 0.42)
ob_parede_interna_ew_03_y1174_x64_67.location = (0.0, 3.0, 0.36)
ob_parede_interna_ew_03_y1174_x64_67.empty_display_type = 'CUBE'
ob_bloco_ruined_wall_64_1174_z_27.parent = ob_parede_interna_ew_03_y1174_x64_67
ob_bloco_ruined_wall_64_1174_z_27.matrix_parent_inverse = Matrix(((1.0, -0.0, 0.0, -0.0), (-0.0, 1.0, -0.0, -3.0), (0.0, -0.0, 1.0, -0.36), (-0.0, 0.0, -0.0, 1.0)))
ob_bloco_ruined_wall_64_1174_z_27.location = (-1.5, 2.675, 0.66)
ob_bloco_ruined_wall_64_1174_z_22.parent = ob_parede_interna_ew_03_y1174_x64_67
ob_bloco_ruined_wall_64_1174_z_22.matrix_parent_inverse = Matrix(((1.0, -0.0, 0.0, -0.0), (-0.0, 1.0, -0.0, -3.0), (0.0, -0.0, 1.0, -0.36), (-0.0, 0.0, -0.0, 1.0)))
ob_bloco_ruined_wall_64_1174_z_22.location = (-1.5, 2.675, 1.26)
ob_bloco_ruined_wall_64_1174_z_17.parent = ob_parede_interna_ew_03_y1174_x64_67
ob_bloco_ruined_wall_64_1174_z_17.matrix_parent_inverse = Matrix(((1.0, -0.0, 0.0, -0.0), (-0.0, 1.0, -0.0, -3.0), (0.0, -0.0, 1.0, -0.36), (-0.0, 0.0, -0.0, 1.0)))
ob_bloco_ruined_wall_64_1174_z_17.location = (-1.5, 2.675, 1.86)
ob_bloco_ruined_wall_65_1174_z_26.parent = ob_parede_interna_ew_03_y1174_x64_67
ob_bloco_ruined_wall_65_1174_z_26.matrix_parent_inverse = Matrix(((1.0, -0.0, 0.0, -0.0), (-0.0, 1.0, -0.0, -3.0), (0.0, -0.0, 1.0, -0.36), (-0.0, 0.0, -0.0, 1.0)))
ob_bloco_ruined_wall_65_1174_z_26.location = (-0.5, 2.675, 0.78)
ob_bloco_ruined_wall_65_1174_z_21.parent = ob_parede_interna_ew_03_y1174_x64_67
ob_bloco_ruined_wall_65_1174_z_21.matrix_parent_inverse = Matrix(((1.0, -0.0, 0.0, -0.0), (-0.0, 1.0, -0.0, -3.0), (0.0, -0.0, 1.0, -0.36), (-0.0, 0.0, -0.0, 1.0)))
ob_bloco_ruined_wall_65_1174_z_21.location = (-0.5, 2.675, 1.38)
ob_bloco_ruined_wall_65_1174_z_16.parent = ob_parede_interna_ew_03_y1174_x64_67
ob_bloco_ruined_wall_65_1174_z_16.matrix_parent_inverse = Matrix(((1.0, -0.0, 0.0, -0.0), (-0.0, 1.0, -0.0, -3.0), (0.0, -0.0, 1.0, -0.36), (-0.0, 0.0, -0.0, 1.0)))
ob_bloco_ruined_wall_65_1174_z_16.location = (-0.5, 2.675, 1.86)
ob_bloco_ruined_wall_66_1174_z_26.parent = ob_parede_interna_ew_03_y1174_x64_67
ob_bloco_ruined_wall_66_1174_z_26.matrix_parent_inverse = Matrix(((1.0, -0.0, 0.0, -0.0), (-0.0, 1.0, -0.0, -3.0), (0.0, -0.0, 1.0, -0.36), (-0.0, 0.0, -0.0, 1.0)))
ob_bloco_ruined_wall_66_1174_z_26.location = (0.5, 2.675, 0.78)
ob_bloco_ruined_wall_66_1174_z_21.parent = ob_parede_interna_ew_03_y1174_x64_67
ob_bloco_ruined_wall_66_1174_z_21.matrix_parent_inverse = Matrix(((1.0, -0.0, 0.0, -0.0), (-0.0, 1.0, -0.0, -3.0), (0.0, -0.0, 1.0, -0.36), (-0.0, 0.0, -0.0, 1.0)))
ob_bloco_ruined_wall_66_1174_z_21.location = (0.5, 2.675, 1.26)
ob_bloco_ruined_wall_67_1174_z_27.parent = ob_parede_interna_ew_03_y1174_x64_67
ob_bloco_ruined_wall_67_1174_z_27.matrix_parent_inverse = Matrix(((1.0, -0.0, 0.0, -0.0), (-0.0, 1.0, -0.0, -3.0), (0.0, -0.0, 1.0, -0.36), (-0.0, 0.0, -0.0, 1.0)))
ob_bloco_ruined_wall_67_1174_z_27.location = (1.5, 2.675, 0.54)
ob_moveis_decoracoes.location = (0.0, 0.0, 0.0)
ob_moveis_decoracoes.empty_display_type = 'CUBE'
ob_movel_vines_64_1168_z_29.parent = ob_moveis_decoracoes
ob_movel_vines_64_1168_z_29.location = (-1.5, -3.0, 0.18)
ob_movel_vines_66_1168_z_28.parent = ob_moveis_decoracoes
ob_movel_vines_66_1168_z_28.location = (0.5, -3.0, 0.3)
ob_movel_vines_67_1168_z_27.parent = ob_moveis_decoracoes
ob_movel_vines_67_1168_z_27.location = (1.5, -3.0, 0.42)
ob_movel_vines_64_1169_z_27.parent = ob_moveis_decoracoes
ob_movel_vines_64_1169_z_27.location = (-1.5, -2.0, 0.42)
ob_movel_vines_64_1171_z_28.parent = ob_moveis_decoracoes
ob_movel_vines_64_1171_z_28.location = (-1.5, 0.0, 0.3)
ob_movel_vines_64_1172_z_28.parent = ob_moveis_decoracoes
ob_movel_vines_64_1172_z_28.location = (-1.5, 1.0, 0.3)
ob_movel_vines_64_1172_z_28_001.parent = ob_moveis_decoracoes
ob_movel_vines_64_1172_z_28_001.location = (-1.5, 1.0, 0.3)

# ---- collection membership
col_01_paredes_externas.objects.link(ob_parede_externa_norte_y1167_x64_68)
col_01_paredes_externas.objects.link(ob_bloco_ruined_wall_64_1167_z_30)
col_01_paredes_externas.objects.link(ob_bloco_ruined_wall_65_1167_z_29)
col_01_paredes_externas.objects.link(ob_bloco_ruined_wall_66_1167_z_29)
col_01_paredes_externas.objects.link(ob_bloco_ruined_wall_67_1167_z_27)
col_01_paredes_externas.objects.link(ob_bloco_ruined_wall_68_1167_z_28)
col_01_paredes_externas.objects.link(ob_parede_externa_sul_y1175_x68_68)
col_01_paredes_externas.objects.link(ob_bloco_ruined_wall_68_1175_z_27)
col_01_paredes_externas.objects.link(ob_parede_externa_oeste_x63_y1168_1173)
col_01_paredes_externas.objects.link(ob_bloco_ruined_wall_63_1168_z_29)
col_01_paredes_externas.objects.link(ob_bloco_ruined_wall_63_1168_z_24)
col_01_paredes_externas.objects.link(ob_bloco_ruined_wall_63_1169_z_28)
col_01_paredes_externas.objects.link(ob_bloco_ruined_wall_63_1169_z_23)
col_01_paredes_externas.objects.link(ob_bloco_ruined_wall_63_1170_z_28)
col_01_paredes_externas.objects.link(ob_bloco_ruined_wall_63_1171_z_27)
col_01_paredes_externas.objects.link(ob_bloco_ruined_wall_63_1172_z_29)
col_01_paredes_externas.objects.link(ob_bloco_ruined_wall_63_1173_z_28)
col_01_paredes_externas.objects.link(ob_bloco_ruined_wall_63_1173_z_23)
col_01_paredes_externas.objects.link(ob_bloco_ruined_wall_63_1173_z_18)
col_01_paredes_externas.objects.link(ob_parede_externa_leste_x68_y1174_1174)
col_01_paredes_externas.objects.link(ob_bloco_ruined_wall_68_1174_z_27)
col_02_paredes_internas.objects.link(ob_parede_interna_ew_02_y1168_x65_65)
col_02_paredes_internas.objects.link(ob_bloco_ruined_wall_65_1168_z_28)
col_02_paredes_internas.objects.link(ob_parede_interna_ew_03_y1174_x64_67)
col_02_paredes_internas.objects.link(ob_bloco_ruined_wall_64_1174_z_27)
col_02_paredes_internas.objects.link(ob_bloco_ruined_wall_64_1174_z_22)
col_02_paredes_internas.objects.link(ob_bloco_ruined_wall_64_1174_z_17)
col_02_paredes_internas.objects.link(ob_bloco_ruined_wall_65_1174_z_26)
col_02_paredes_internas.objects.link(ob_bloco_ruined_wall_65_1174_z_21)
col_02_paredes_internas.objects.link(ob_bloco_ruined_wall_65_1174_z_16)
col_02_paredes_internas.objects.link(ob_bloco_ruined_wall_66_1174_z_26)
col_02_paredes_internas.objects.link(ob_bloco_ruined_wall_66_1174_z_21)
col_02_paredes_internas.objects.link(ob_bloco_ruined_wall_67_1174_z_27)
col_04_moveis_decoracoes.objects.link(ob_moveis_decoracoes)
col_04_moveis_decoracoes.objects.link(ob_movel_vines_64_1168_z_29)
col_04_moveis_decoracoes.objects.link(ob_movel_vines_66_1168_z_28)
col_04_moveis_decoracoes.objects.link(ob_movel_vines_67_1168_z_27)
col_04_moveis_decoracoes.objects.link(ob_movel_vines_64_1169_z_27)
col_04_moveis_decoracoes.objects.link(ob_movel_vines_64_1171_z_28)
col_04_moveis_decoracoes.objects.link(ob_movel_vines_64_1172_z_28)
col_04_moveis_decoracoes.objects.link(ob_movel_vines_64_1172_z_28_001)

# ---- scene / render settings (as saved in the file)
scene.frame_start = 1; scene.frame_end = 250; scene.frame_set(1)
scene.render.engine = 'BLENDER_EEVEE_NEXT'
scene.render.bake_bias = 0.0
scene.render.bake_samples = 0
scene.cycles.sampling_pattern = 'TABULATED_SOBOL'
scene.eevee.use_volume_custom_range = False
bpy.context.view_layer.update()

# ---- added for rendering (the .blend has no active camera and no usable light): camera, sun + grey world if the file has none
cam_auto = bpy.data.cameras.new('AutoCamera')
cam_auto.lens = 50.0
cam_auto.sensor_width = 36.0
cam_auto.clip_end = 1000.0
ob_auto_camera = bpy.data.objects.new('AutoCamera', cam_auto)
scene.collection.objects.link(ob_auto_camera)
ob_auto_camera.location = (9.85006, -12.1451, 9.26005)
ob_auto_camera.rotation_euler = (1.09748, -7.21219e-08, 0.694738)
scene.camera = ob_auto_camera
light_auto_sun = bpy.data.lights.new('AutoSun', 'SUN')
light_auto_sun.energy = 3.0
light_auto_sun.angle = 0.0523599
ob_auto_sun = bpy.data.objects.new('AutoSun', light_auto_sun)
scene.collection.objects.link(ob_auto_sun)
ob_auto_sun.rotation_euler = (0.872665, 0.174533, 0.523599)
if scene.world is None:
    world_auto = bpy.data.worlds.new('AutoWorld')
    world_auto.color = (0.3, 0.3, 0.3)
    scene.world = world_auto
bpy.context.view_layer.update()
